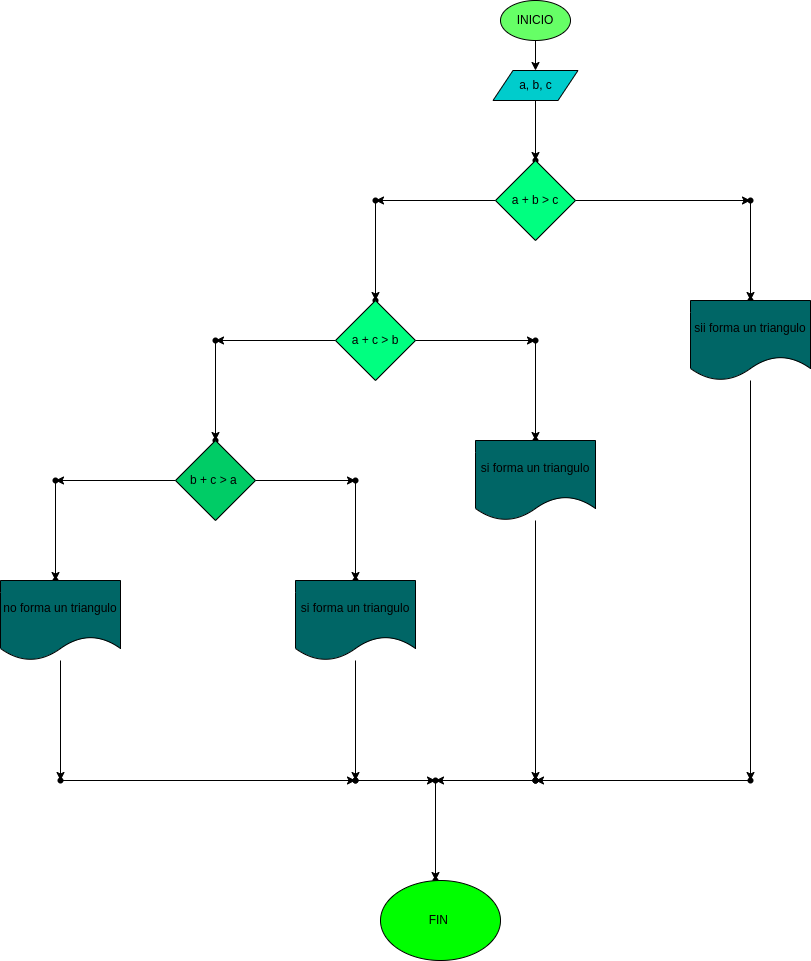

The diagram above was exported from draw.io. Its source (the exported page's mxGraphModel, read from the mxfile embedded in the PNG):
<mxGraphModel dx="1752" dy="411" grid="1" gridSize="10" guides="1" tooltips="1" connect="1" arrows="1" fold="1" page="1" pageScale="1" pageWidth="850" pageHeight="1100" math="0" shadow="0">
  <root>
    <mxCell id="0" />
    <mxCell id="1" parent="0" />
    <mxCell id="4" value="" style="edgeStyle=none;html=1;" parent="1" source="2" target="3" edge="1">
      <mxGeometry relative="1" as="geometry" />
    </mxCell>
    <mxCell id="2" value="INICIO" style="ellipse;whiteSpace=wrap;html=1;fillColor=#66FF66;" parent="1" vertex="1">
      <mxGeometry x="220" y="10" width="70" height="40" as="geometry" />
    </mxCell>
    <mxCell id="6" value="" style="edgeStyle=none;html=1;" edge="1" parent="1" source="3" target="5">
      <mxGeometry relative="1" as="geometry" />
    </mxCell>
    <mxCell id="3" value="a, b, c" style="shape=parallelogram;perimeter=parallelogramPerimeter;whiteSpace=wrap;html=1;fixedSize=1;fillColor=#00CCCC;" parent="1" vertex="1">
      <mxGeometry x="212.5" y="80" width="85" height="30" as="geometry" />
    </mxCell>
    <mxCell id="5" value="" style="shape=waypoint;sketch=0;size=6;pointerEvents=1;points=[];fillColor=#00CCCC;resizable=0;rotatable=0;perimeter=centerPerimeter;snapToPoint=1;" vertex="1" parent="1">
      <mxGeometry x="245" y="160" width="20" height="20" as="geometry" />
    </mxCell>
    <mxCell id="9" value="" style="edgeStyle=none;html=1;" edge="1" parent="1" source="7" target="8">
      <mxGeometry relative="1" as="geometry" />
    </mxCell>
    <mxCell id="16" value="" style="edgeStyle=none;html=1;" edge="1" parent="1" source="7" target="15">
      <mxGeometry relative="1" as="geometry" />
    </mxCell>
    <mxCell id="7" value="a + b &amp;gt; c" style="rhombus;whiteSpace=wrap;html=1;fillColor=#00FF80;" vertex="1" parent="1">
      <mxGeometry x="215" y="170" width="80" height="80" as="geometry" />
    </mxCell>
    <mxCell id="11" value="" style="edgeStyle=none;html=1;" edge="1" parent="1" source="8" target="10">
      <mxGeometry relative="1" as="geometry" />
    </mxCell>
    <mxCell id="8" value="" style="shape=waypoint;sketch=0;size=6;pointerEvents=1;points=[];fillColor=default;resizable=0;rotatable=0;perimeter=centerPerimeter;snapToPoint=1;" vertex="1" parent="1">
      <mxGeometry x="460" y="200" width="20" height="20" as="geometry" />
    </mxCell>
    <mxCell id="10" value="" style="shape=waypoint;sketch=0;size=6;pointerEvents=1;points=[];fillColor=default;resizable=0;rotatable=0;perimeter=centerPerimeter;snapToPoint=1;" vertex="1" parent="1">
      <mxGeometry x="460" y="300" width="20" height="20" as="geometry" />
    </mxCell>
    <mxCell id="14" value="" style="edgeStyle=none;html=1;" edge="1" parent="1" source="12" target="13">
      <mxGeometry relative="1" as="geometry" />
    </mxCell>
    <mxCell id="12" value="sii forma un triangulo" style="shape=document;whiteSpace=wrap;html=1;boundedLbl=1;fillColor=#006666;" vertex="1" parent="1">
      <mxGeometry x="410" y="310" width="120" height="80" as="geometry" />
    </mxCell>
    <mxCell id="53" value="" style="edgeStyle=none;html=1;" edge="1" parent="1" source="13" target="52">
      <mxGeometry relative="1" as="geometry" />
    </mxCell>
    <mxCell id="13" value="" style="shape=waypoint;sketch=0;size=6;pointerEvents=1;points=[];fillColor=default;resizable=0;rotatable=0;perimeter=centerPerimeter;snapToPoint=1;" vertex="1" parent="1">
      <mxGeometry x="460" y="780" width="20" height="20" as="geometry" />
    </mxCell>
    <mxCell id="18" value="" style="edgeStyle=none;html=1;" edge="1" parent="1" source="15" target="17">
      <mxGeometry relative="1" as="geometry" />
    </mxCell>
    <mxCell id="15" value="" style="shape=waypoint;sketch=0;size=6;pointerEvents=1;points=[];fillColor=default;resizable=0;rotatable=0;perimeter=centerPerimeter;snapToPoint=1;" vertex="1" parent="1">
      <mxGeometry x="85" y="200" width="20" height="20" as="geometry" />
    </mxCell>
    <mxCell id="17" value="" style="shape=waypoint;sketch=0;size=6;pointerEvents=1;points=[];fillColor=default;resizable=0;rotatable=0;perimeter=centerPerimeter;snapToPoint=1;" vertex="1" parent="1">
      <mxGeometry x="85" y="300" width="20" height="20" as="geometry" />
    </mxCell>
    <mxCell id="21" value="" style="edgeStyle=none;html=1;" edge="1" parent="1" source="19" target="20">
      <mxGeometry relative="1" as="geometry" />
    </mxCell>
    <mxCell id="28" value="" style="edgeStyle=none;html=1;" edge="1" parent="1" source="19" target="27">
      <mxGeometry relative="1" as="geometry" />
    </mxCell>
    <mxCell id="19" value="a + c &amp;gt; b" style="rhombus;whiteSpace=wrap;html=1;fillColor=#00FF80;" vertex="1" parent="1">
      <mxGeometry x="55" y="310" width="80" height="80" as="geometry" />
    </mxCell>
    <mxCell id="23" value="" style="edgeStyle=none;html=1;" edge="1" parent="1" source="20" target="22">
      <mxGeometry relative="1" as="geometry" />
    </mxCell>
    <mxCell id="20" value="" style="shape=waypoint;sketch=0;size=6;pointerEvents=1;points=[];fillColor=default;resizable=0;rotatable=0;perimeter=centerPerimeter;snapToPoint=1;" vertex="1" parent="1">
      <mxGeometry x="245" y="340" width="20" height="20" as="geometry" />
    </mxCell>
    <mxCell id="22" value="" style="shape=waypoint;sketch=0;size=6;pointerEvents=1;points=[];fillColor=default;resizable=0;rotatable=0;perimeter=centerPerimeter;snapToPoint=1;" vertex="1" parent="1">
      <mxGeometry x="245" y="440" width="20" height="20" as="geometry" />
    </mxCell>
    <mxCell id="26" value="" style="edgeStyle=none;html=1;" edge="1" parent="1" source="24" target="25">
      <mxGeometry relative="1" as="geometry" />
    </mxCell>
    <mxCell id="24" value="si forma un triangulo" style="shape=document;whiteSpace=wrap;html=1;boundedLbl=1;fillColor=#006666;" vertex="1" parent="1">
      <mxGeometry x="195" y="450" width="120" height="80" as="geometry" />
    </mxCell>
    <mxCell id="25" value="" style="shape=waypoint;sketch=0;size=6;pointerEvents=1;points=[];fillColor=default;resizable=0;rotatable=0;perimeter=centerPerimeter;snapToPoint=1;" vertex="1" parent="1">
      <mxGeometry x="245" y="780" width="20" height="20" as="geometry" />
    </mxCell>
    <mxCell id="30" value="" style="edgeStyle=none;html=1;" edge="1" parent="1" source="27" target="29">
      <mxGeometry relative="1" as="geometry" />
    </mxCell>
    <mxCell id="27" value="" style="shape=waypoint;sketch=0;size=6;pointerEvents=1;points=[];fillColor=default;resizable=0;rotatable=0;perimeter=centerPerimeter;snapToPoint=1;" vertex="1" parent="1">
      <mxGeometry x="-75" y="340" width="20" height="20" as="geometry" />
    </mxCell>
    <mxCell id="29" value="" style="shape=waypoint;sketch=0;size=6;pointerEvents=1;points=[];fillColor=default;resizable=0;rotatable=0;perimeter=centerPerimeter;snapToPoint=1;" vertex="1" parent="1">
      <mxGeometry x="-75" y="440" width="20" height="20" as="geometry" />
    </mxCell>
    <mxCell id="33" value="" style="edgeStyle=none;html=1;" edge="1" parent="1" source="31" target="32">
      <mxGeometry relative="1" as="geometry" />
    </mxCell>
    <mxCell id="40" value="" style="edgeStyle=none;html=1;" edge="1" parent="1" source="31" target="39">
      <mxGeometry relative="1" as="geometry" />
    </mxCell>
    <mxCell id="31" value="b + c &amp;gt; a&amp;nbsp;" style="rhombus;whiteSpace=wrap;html=1;fillColor=#00CC66;" vertex="1" parent="1">
      <mxGeometry x="-105" y="450" width="80" height="80" as="geometry" />
    </mxCell>
    <mxCell id="35" value="" style="edgeStyle=none;html=1;" edge="1" parent="1" source="32" target="34">
      <mxGeometry relative="1" as="geometry" />
    </mxCell>
    <mxCell id="32" value="" style="shape=waypoint;sketch=0;size=6;pointerEvents=1;points=[];fillColor=default;resizable=0;rotatable=0;perimeter=centerPerimeter;snapToPoint=1;" vertex="1" parent="1">
      <mxGeometry x="65" y="480" width="20" height="20" as="geometry" />
    </mxCell>
    <mxCell id="34" value="" style="shape=waypoint;sketch=0;size=6;pointerEvents=1;points=[];fillColor=default;resizable=0;rotatable=0;perimeter=centerPerimeter;snapToPoint=1;" vertex="1" parent="1">
      <mxGeometry x="65" y="580" width="20" height="20" as="geometry" />
    </mxCell>
    <mxCell id="38" value="" style="edgeStyle=none;html=1;" edge="1" parent="1" source="36" target="37">
      <mxGeometry relative="1" as="geometry" />
    </mxCell>
    <mxCell id="36" value="si forma un triangulo" style="shape=document;whiteSpace=wrap;html=1;boundedLbl=1;fillColor=#006666;" vertex="1" parent="1">
      <mxGeometry x="15" y="590" width="120" height="80" as="geometry" />
    </mxCell>
    <mxCell id="37" value="" style="shape=waypoint;sketch=0;size=6;pointerEvents=1;points=[];fillColor=default;resizable=0;rotatable=0;perimeter=centerPerimeter;snapToPoint=1;" vertex="1" parent="1">
      <mxGeometry x="65" y="780" width="20" height="20" as="geometry" />
    </mxCell>
    <mxCell id="42" value="" style="edgeStyle=none;html=1;" edge="1" parent="1" source="39" target="41">
      <mxGeometry relative="1" as="geometry" />
    </mxCell>
    <mxCell id="39" value="" style="shape=waypoint;sketch=0;size=6;pointerEvents=1;points=[];fillColor=default;resizable=0;rotatable=0;perimeter=centerPerimeter;snapToPoint=1;" vertex="1" parent="1">
      <mxGeometry x="-235" y="480" width="20" height="20" as="geometry" />
    </mxCell>
    <mxCell id="41" value="" style="shape=waypoint;sketch=0;size=6;pointerEvents=1;points=[];fillColor=default;resizable=0;rotatable=0;perimeter=centerPerimeter;snapToPoint=1;" vertex="1" parent="1">
      <mxGeometry x="-235" y="580" width="20" height="20" as="geometry" />
    </mxCell>
    <mxCell id="45" value="" style="edgeStyle=none;html=1;" edge="1" parent="1" source="43" target="44">
      <mxGeometry relative="1" as="geometry" />
    </mxCell>
    <mxCell id="43" value="no forma un triangulo" style="shape=document;whiteSpace=wrap;html=1;boundedLbl=1;fillColor=#006666;" vertex="1" parent="1">
      <mxGeometry x="-280" y="590" width="120" height="80" as="geometry" />
    </mxCell>
    <mxCell id="47" value="" style="edgeStyle=none;html=1;" edge="1" parent="1" source="44" target="46">
      <mxGeometry relative="1" as="geometry" />
    </mxCell>
    <mxCell id="44" value="" style="shape=waypoint;sketch=0;size=6;pointerEvents=1;points=[];fillColor=default;resizable=0;rotatable=0;perimeter=centerPerimeter;snapToPoint=1;" vertex="1" parent="1">
      <mxGeometry x="-230" y="780" width="20" height="20" as="geometry" />
    </mxCell>
    <mxCell id="56" value="" style="edgeStyle=none;html=1;" edge="1" parent="1" source="46" target="54">
      <mxGeometry relative="1" as="geometry" />
    </mxCell>
    <mxCell id="46" value="" style="shape=waypoint;sketch=0;size=6;pointerEvents=1;points=[];fillColor=default;resizable=0;rotatable=0;perimeter=centerPerimeter;snapToPoint=1;" vertex="1" parent="1">
      <mxGeometry x="65" y="780" width="20" height="20" as="geometry" />
    </mxCell>
    <mxCell id="48" value="" style="shape=waypoint;sketch=0;size=6;pointerEvents=1;points=[];fillColor=default;resizable=0;rotatable=0;perimeter=centerPerimeter;snapToPoint=1;" vertex="1" parent="1">
      <mxGeometry x="245" y="780" width="20" height="20" as="geometry" />
    </mxCell>
    <mxCell id="55" value="" style="edgeStyle=none;html=1;" edge="1" parent="1" source="52" target="54">
      <mxGeometry relative="1" as="geometry" />
    </mxCell>
    <mxCell id="52" value="" style="shape=waypoint;sketch=0;size=6;pointerEvents=1;points=[];fillColor=default;resizable=0;rotatable=0;perimeter=centerPerimeter;snapToPoint=1;" vertex="1" parent="1">
      <mxGeometry x="245" y="780" width="20" height="20" as="geometry" />
    </mxCell>
    <mxCell id="58" value="" style="edgeStyle=none;html=1;" edge="1" parent="1" source="54" target="57">
      <mxGeometry relative="1" as="geometry" />
    </mxCell>
    <mxCell id="54" value="" style="shape=waypoint;sketch=0;size=6;pointerEvents=1;points=[];fillColor=default;resizable=0;rotatable=0;perimeter=centerPerimeter;snapToPoint=1;" vertex="1" parent="1">
      <mxGeometry x="145" y="780" width="20" height="20" as="geometry" />
    </mxCell>
    <mxCell id="57" value="" style="shape=waypoint;sketch=0;size=6;pointerEvents=1;points=[];fillColor=default;resizable=0;rotatable=0;perimeter=centerPerimeter;snapToPoint=1;" vertex="1" parent="1">
      <mxGeometry x="145" y="880" width="20" height="20" as="geometry" />
    </mxCell>
    <mxCell id="59" value="FIN&amp;nbsp;" style="ellipse;whiteSpace=wrap;html=1;fillColor=#00FF00;" vertex="1" parent="1">
      <mxGeometry x="100" y="890" width="120" height="80" as="geometry" />
    </mxCell>
  </root>
</mxGraphModel>